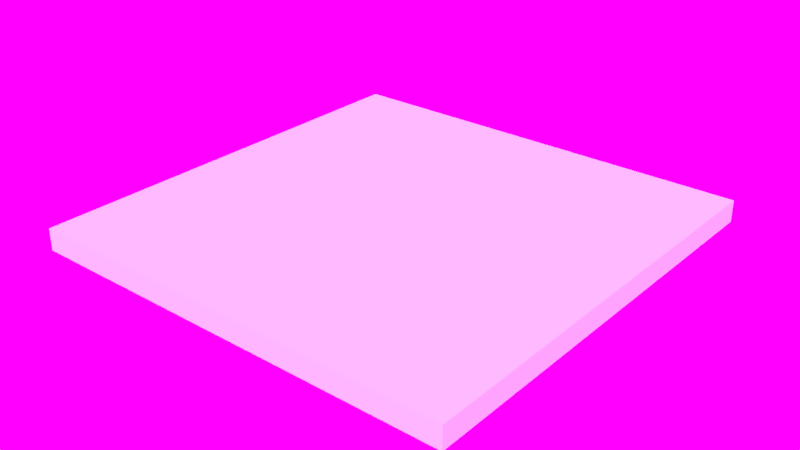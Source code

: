 # Source: Ceiling_4x4x0.2.blend  (saved by Blender 2.79.0; exported with 4.5.12 LTS)
import bpy
from mathutils import Matrix  # noqa: F401  (used for matrix-valued properties, if any)

bpy.ops.wm.read_factory_settings(use_empty=True)
scene = bpy.context.scene
scene.name = 'Scene'

# ---- collections
col_collection_2 = bpy.data.collections.new('Collection 2'); scene.collection.children.link(col_collection_2)

# ---- images (referenced by path relative to the original .blend; pixels are not part of the script)
import os
ASSET_DIR = os.environ.get("B2B_ASSET_DIR", "")  # directory of the original .blend (textures are referenced by path, not embedded)
HERE = os.path.dirname(os.path.abspath(__file__))  # packed textures are extracted next to this script under _unpacked/

def load_image(name, relpath, width, height, colorspace="sRGB"):
    """Load a texture the original file referenced (path relative to the .blend, or extracted next to this script)."""
    p = next((c for c in (os.path.join(HERE, relpath), os.path.join(ASSET_DIR, relpath)) if relpath and os.path.exists(c)), "")
    if p:
        img = bpy.data.images.load(p, check_existing=True)
        img.name = name
    else:  # same state as the original file: an image datablock whose file is absent (Cycles renders it pink)
        img = bpy.data.images.new(name, width, height)
        img.source = "FILE"
        img.filepath = "//" + (relpath or name)
    img.colorspace_settings.name = colorspace
    return img
img_sky_photo3_jpg = load_image('sky_photo3.jpg', 'Assets/sky_photo3.jpg', 1024, 1024, 'sRGB')

# ---- world
world_world = bpy.data.worlds.new('World'); scene.world = world_world
world_world.use_nodes = True; world_world.node_tree.nodes.clear()
_N = world_world.node_tree.nodes; _L = world_world.node_tree.links
n0 = _N.new('ShaderNodeOutputWorld'); n0.name = 'World Output'; n0.location = (300, 300)
n1 = _N.new('ShaderNodeBackground'); n1.name = 'Background'; n1.location = (10, 300)
n1.inputs[1].default_value = 2.5
n2 = _N.new('ShaderNodeTexEnvironment'); n2.name = 'Environment Texture'; n2.location = (-180, 300)
n2.width = 140
n2.image = img_sky_photo3_jpg
_L.new(n1.outputs[0], n0.inputs[0])
_L.new(n2.outputs[0], n1.inputs[0])
n0.is_active_output = True
world_world.color = (0.05088, 0.05088, 0.05088)
world_world.use_sun_shadow = False
world_world.sun_shadow_jitter_overblur = 0.0
world_world.cycles.sampling_method = 'MANUAL'

# ---- meshes
me_plane = bpy.data.meshes.new('Plane')
me_plane.from_pydata([(-2.0, 0.1, -2.0), (2.0, 0.1, -2.0), (-2.0, 0.1, 2.0), (2.0, 0.1, 2.0), (-2.0, -0.1, 2.0), (-2.0, -0.1, -2.0), (2.0, -0.1, -2.0), (2.0, -0.1, 2.0)], [], [(0, 2, 3, 1), (5, 6, 7, 4), (3, 2, 4, 7), (0, 1, 6, 5), (1, 3, 7, 6), (2, 0, 5, 4)])
me_plane.use_remesh_preserve_volume = False
me_plane.use_remesh_preserve_attributes = False
me_plane.use_mirror_vertex_groups = False
me_plane.update()

# ---- objects
ob_ceiling_4x4x0_2 = bpy.data.objects.new('Ceiling_4x4x0.2', me_plane)

# ---- transforms, parenting, visibility, modifiers, constraints
ob_ceiling_4x4x0_2.location = (0.0, 0.1, 0.1)
ob_ceiling_4x4x0_2.rotation_euler = (1.571, 0.0, 0.0)
ob_ceiling_4x4x0_2.lineart.crease_threshold = 0.0

# ---- collection membership
col_collection_2.objects.link(ob_ceiling_4x4x0_2)

# ---- scene / render settings (as saved in the file)
scene.frame_start = 1; scene.frame_end = 250; scene.frame_set(5)
scene.render.engine = 'CYCLES'
scene.render.resolution_percentage = 50
scene.render.dither_intensity = 0.0
scene.cycles.use_denoising = False
scene.cycles.samples = 200
scene.cycles.sampling_pattern = 'TABULATED_SOBOL'
scene.cycles.use_adaptive_sampling = False
scene.cycles.use_light_tree = False
scene.cycles.blur_glossy = 0.0
scene.cycles.sample_clamp_indirect = 0.0
scene.view_settings.view_transform = 'Standard'
bpy.context.view_layer.update()

# ---- added for rendering (the .blend has no active camera and no usable light): camera, sun
cam_auto = bpy.data.cameras.new('AutoCamera')
cam_auto.lens = 50.0
cam_auto.sensor_width = 36.0
cam_auto.clip_end = 1000.0
ob_auto_camera = bpy.data.objects.new('AutoCamera', cam_auto)
scene.collection.objects.link(ob_auto_camera)
ob_auto_camera.location = (5.23713, -6.18456, 4.2897)
ob_auto_camera.rotation_euler = (1.09748, -7.21219e-08, 0.694738)
scene.camera = ob_auto_camera
light_auto_sun = bpy.data.lights.new('AutoSun', 'SUN')
light_auto_sun.energy = 3.0
light_auto_sun.angle = 0.0523599
ob_auto_sun = bpy.data.objects.new('AutoSun', light_auto_sun)
scene.collection.objects.link(ob_auto_sun)
ob_auto_sun.rotation_euler = (0.872665, 0.174533, 0.523599)
bpy.context.view_layer.update()
